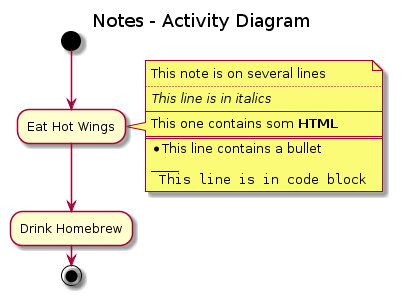

The diagram above was rendered by PlantUML. Its source (embedded in the PNG):
@startuml

title Notes - Activity Diagram


start

:Eat Hot Wings;

note right
This note is on several lines
....
//This line is in italics//
----
This one contains som <b>HTML</b>
====
* This line contains a bullet
____
"" This line is in code block""
end note

:Drink Homebrew;

stop

@enduml